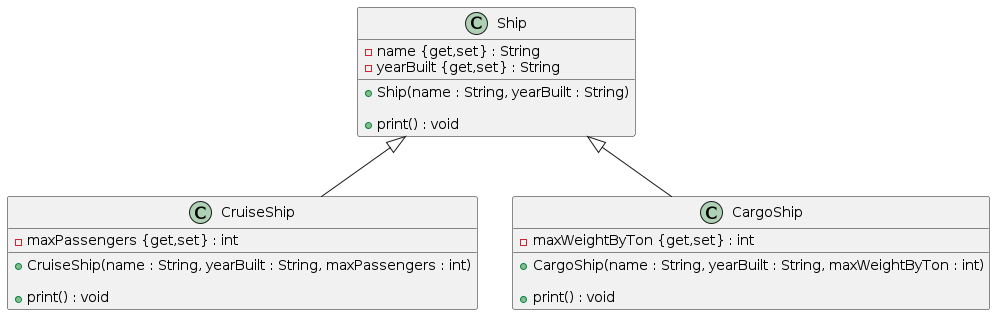

The diagram above was rendered by PlantUML. Its source (embedded in the PNG):
@startuml hw4-polymorph

class Ship {
    -name {get,set} : String
    -yearBuilt {get,set} : String

    +Ship(name : String, yearBuilt : String)

    +print() : void
}

class CruiseShip {
    -maxPassengers {get,set} : int

    +CruiseShip(name : String, yearBuilt : String, maxPassengers : int)

    +print() : void
}

class CargoShip {
    -maxWeightByTon {get,set} : int

    +CargoShip(name : String, yearBuilt : String, maxWeightByTon : int)

    +print() : void
}



Ship<|--CruiseShip
Ship<|--CargoShip

@enduml